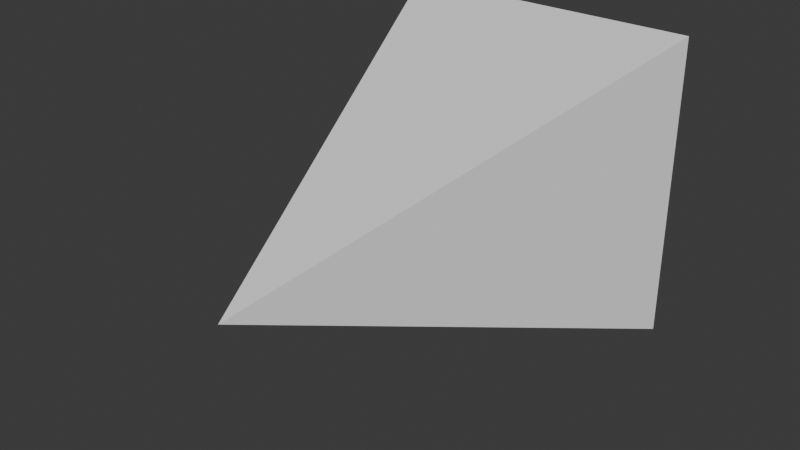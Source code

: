 # Source: ray_collision.blend  (saved by Blender 4.3.34; exported with 4.5.12 LTS)
import bpy
from mathutils import Matrix  # noqa: F401  (used for matrix-valued properties, if any)

bpy.ops.wm.read_factory_settings(use_empty=True)
scene = bpy.context.scene
scene.name = 'Scene'

# ---- collections
col_collection = bpy.data.collections.new('Collection'); scene.collection.children.link(col_collection)

# ---- world
world_world = bpy.data.worlds.new('World'); scene.world = world_world
world_world.use_nodes = True; world_world.node_tree.nodes.clear()
_N = world_world.node_tree.nodes; _L = world_world.node_tree.links
n0 = _N.new('ShaderNodeOutputWorld'); n0.name = 'World Output'; n0.location = (300, 300)
n1 = _N.new('ShaderNodeBackground'); n1.name = 'Background'; n1.location = (10, 300)
n1.inputs[0].default_value = (0.05088, 0.05088, 0.05088, 1.0)
_L.new(n1.outputs[0], n0.inputs[0])
n0.is_active_output = True
world_world.color = (0.05088, 0.05088, 0.05088)
world_world.sun_shadow_jitter_overblur = 0.0

# ---- meshes
me_cone_001 = bpy.data.meshes.new('Cone.001')
me_cone_001.from_pydata([(0.7071, 2.0, -0.7071), (-0.7071, 2.0, -0.7071), (-0.7071, 2.0, 0.7071), (0.7071, 2.0, 0.7071), (3.567e-07, -2.86e-16, -3.091e-08)], [], [(0, 4, 1), (1, 4, 2), (0, 1, 2, 3), (2, 4, 3), (3, 4, 0)])
_uv = me_cone_001.uv_layers.new(name='UVMap')
_uv.uv.foreach_set('vector', [0.25, 0.49, 0.25, 0.25, 0.49, 0.25, 0.49, 0.25, 0.25, 0.25, 0.25, 0.01, 0.75, 0.49, 0.99, 0.25, 0.75, 0.01, 0.51, 0.25, 0.25, 0.01, 0.25, 0.25, 0.01, 0.25, 0.01, 0.25, 0.25, 0.25, 0.25, 0.49])
me_cone_001.update()

# ---- objects
ob_cone = bpy.data.objects.new('Cone', me_cone_001)

# ---- transforms, parenting, visibility, modifiers, constraints
ob_cone.location = (0.0, 0.0, 0.0)

# ---- collection membership
col_collection.objects.link(ob_cone)

# ---- scene / render settings (as saved in the file)
scene.frame_start = 1; scene.frame_end = 250; scene.frame_set(1)
scene.render.engine = 'BLENDER_EEVEE_NEXT'
bpy.context.view_layer.update()

# ---- added for rendering (the .blend has no active camera and no usable light): camera, sun
cam_auto = bpy.data.cameras.new('AutoCamera')
cam_auto.lens = 50.0
cam_auto.sensor_width = 36.0
cam_auto.clip_end = 1000.0
ob_auto_camera = bpy.data.objects.new('AutoCamera', cam_auto)
scene.collection.objects.link(ob_auto_camera)
ob_auto_camera.location = (2.61693, -2.14032, 2.09354)
ob_auto_camera.rotation_euler = (1.09748, -7.21219e-08, 0.694738)
scene.camera = ob_auto_camera
light_auto_sun = bpy.data.lights.new('AutoSun', 'SUN')
light_auto_sun.energy = 3.0
light_auto_sun.angle = 0.0523599
ob_auto_sun = bpy.data.objects.new('AutoSun', light_auto_sun)
scene.collection.objects.link(ob_auto_sun)
ob_auto_sun.rotation_euler = (0.872665, 0.174533, 0.523599)
bpy.context.view_layer.update()
